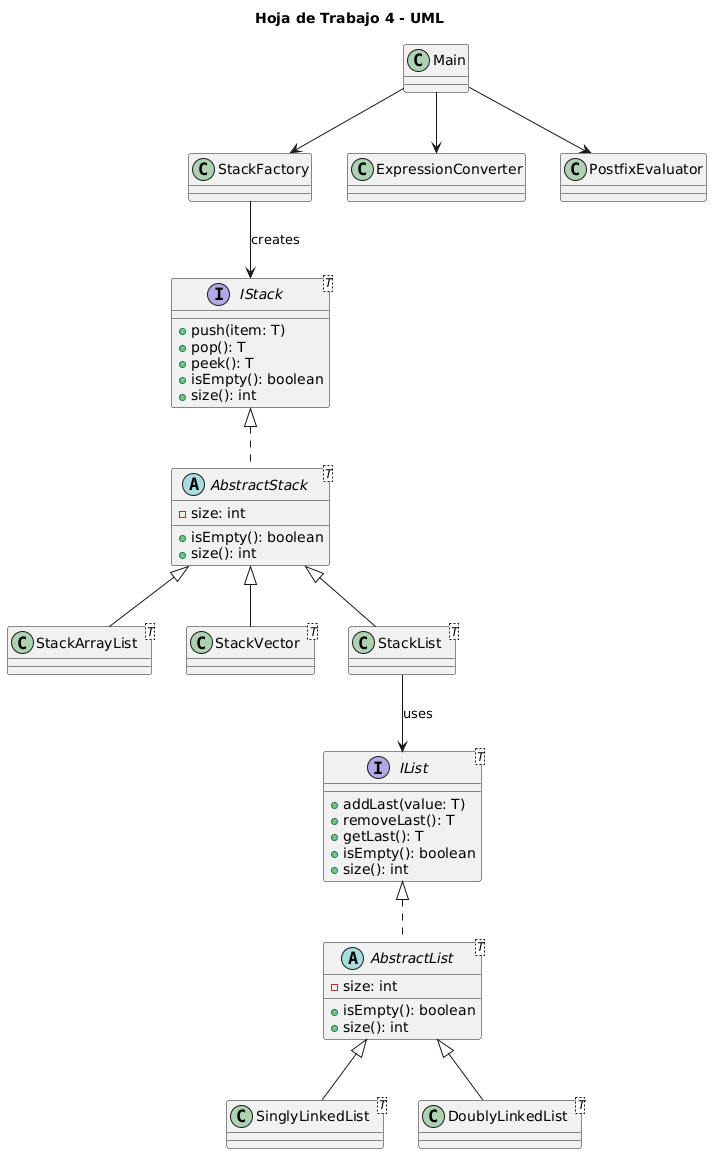

The diagram above was rendered by PlantUML. Its source (embedded in the PNG):
@startuml
title Hoja de Trabajo 4 - UML

' ===============================
' STACK
' ===============================

interface IStack<T> {
    + push(item: T)
    + pop(): T
    + peek(): T
    + isEmpty(): boolean
    + size(): int
}

abstract class AbstractStack<T> {
    - size: int
    + isEmpty(): boolean
    + size(): int
}

class StackArrayList<T>
class StackVector<T>
class StackList<T>

IStack <|.. AbstractStack
AbstractStack <|-- StackArrayList
AbstractStack <|-- StackVector
AbstractStack <|-- StackList


' ===============================
' LIST
' ===============================

interface IList<T> {
    + addLast(value: T)
    + removeLast(): T
    + getLast(): T
    + isEmpty(): boolean
    + size(): int
}

abstract class AbstractList<T> {
    - size: int
    + isEmpty(): boolean
    + size(): int
}

class SinglyLinkedList<T>
class DoublyLinkedList<T>

IList <|.. AbstractList
AbstractList <|-- SinglyLinkedList
AbstractList <|-- DoublyLinkedList


' ===============================
' RELACIONES
' ===============================

StackList --> IList : uses
StackFactory --> IStack : creates
Main --> StackFactory
Main --> ExpressionConverter
Main --> PostfixEvaluator
@enduml